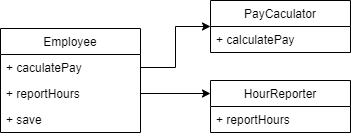

The diagram above was exported from draw.io. Its source (the exported page's mxGraphModel, read from the mxfile embedded in the PNG):
<mxGraphModel dx="1422" dy="705" grid="1" gridSize="10" guides="1" tooltips="1" connect="1" arrows="1" fold="1" page="1" pageScale="1" pageWidth="827" pageHeight="1169" math="0" shadow="0">
  <root>
    <mxCell id="0" />
    <mxCell id="1" parent="0" />
    <mxCell id="1CYI0EJM-qAh0HGmahFF-1" value="PayCaculator" style="swimlane;fontStyle=0;childLayout=stackLayout;horizontal=1;startSize=26;fillColor=none;horizontalStack=0;resizeParent=1;resizeParentMax=0;resizeLast=0;collapsible=1;marginBottom=0;" vertex="1" parent="1">
      <mxGeometry x="260" y="50" width="140" height="52" as="geometry" />
    </mxCell>
    <mxCell id="1CYI0EJM-qAh0HGmahFF-2" value="+ calculatePay" style="text;strokeColor=none;fillColor=none;align=left;verticalAlign=top;spacingLeft=4;spacingRight=4;overflow=hidden;rotatable=0;points=[[0,0.5],[1,0.5]];portConstraint=eastwest;" vertex="1" parent="1CYI0EJM-qAh0HGmahFF-1">
      <mxGeometry y="26" width="140" height="26" as="geometry" />
    </mxCell>
    <mxCell id="1CYI0EJM-qAh0HGmahFF-6" value="HourReporter" style="swimlane;fontStyle=0;childLayout=stackLayout;horizontal=1;startSize=26;fillColor=none;horizontalStack=0;resizeParent=1;resizeParentMax=0;resizeLast=0;collapsible=1;marginBottom=0;" vertex="1" parent="1">
      <mxGeometry x="260" y="130" width="140" height="52" as="geometry" />
    </mxCell>
    <mxCell id="1CYI0EJM-qAh0HGmahFF-7" value="+ reportHours" style="text;strokeColor=none;fillColor=none;align=left;verticalAlign=top;spacingLeft=4;spacingRight=4;overflow=hidden;rotatable=0;points=[[0,0.5],[1,0.5]];portConstraint=eastwest;" vertex="1" parent="1CYI0EJM-qAh0HGmahFF-6">
      <mxGeometry y="26" width="140" height="26" as="geometry" />
    </mxCell>
    <mxCell id="1CYI0EJM-qAh0HGmahFF-11" value="Employee" style="swimlane;fontStyle=0;childLayout=stackLayout;horizontal=1;startSize=26;fillColor=none;horizontalStack=0;resizeParent=1;resizeParentMax=0;resizeLast=0;collapsible=1;marginBottom=0;" vertex="1" parent="1">
      <mxGeometry x="50" y="78" width="140" height="104" as="geometry" />
    </mxCell>
    <mxCell id="1CYI0EJM-qAh0HGmahFF-12" value="+ caculatePay" style="text;strokeColor=none;fillColor=none;align=left;verticalAlign=top;spacingLeft=4;spacingRight=4;overflow=hidden;rotatable=0;points=[[0,0.5],[1,0.5]];portConstraint=eastwest;" vertex="1" parent="1CYI0EJM-qAh0HGmahFF-11">
      <mxGeometry y="26" width="140" height="26" as="geometry" />
    </mxCell>
    <mxCell id="1CYI0EJM-qAh0HGmahFF-13" value="+ reportHours" style="text;strokeColor=none;fillColor=none;align=left;verticalAlign=top;spacingLeft=4;spacingRight=4;overflow=hidden;rotatable=0;points=[[0,0.5],[1,0.5]];portConstraint=eastwest;" vertex="1" parent="1CYI0EJM-qAh0HGmahFF-11">
      <mxGeometry y="52" width="140" height="26" as="geometry" />
    </mxCell>
    <mxCell id="1CYI0EJM-qAh0HGmahFF-14" value="+ save" style="text;strokeColor=none;fillColor=none;align=left;verticalAlign=top;spacingLeft=4;spacingRight=4;overflow=hidden;rotatable=0;points=[[0,0.5],[1,0.5]];portConstraint=eastwest;" vertex="1" parent="1CYI0EJM-qAh0HGmahFF-11">
      <mxGeometry y="78" width="140" height="26" as="geometry" />
    </mxCell>
    <mxCell id="1CYI0EJM-qAh0HGmahFF-15" style="edgeStyle=orthogonalEdgeStyle;rounded=0;orthogonalLoop=1;jettySize=auto;html=1;entryX=0;entryY=0.25;entryDx=0;entryDy=0;" edge="1" parent="1" source="1CYI0EJM-qAh0HGmahFF-13" target="1CYI0EJM-qAh0HGmahFF-6">
      <mxGeometry relative="1" as="geometry" />
    </mxCell>
    <mxCell id="1CYI0EJM-qAh0HGmahFF-16" style="edgeStyle=orthogonalEdgeStyle;rounded=0;orthogonalLoop=1;jettySize=auto;html=1;entryX=0;entryY=0.5;entryDx=0;entryDy=0;" edge="1" parent="1" source="1CYI0EJM-qAh0HGmahFF-12" target="1CYI0EJM-qAh0HGmahFF-1">
      <mxGeometry relative="1" as="geometry" />
    </mxCell>
  </root>
</mxGraphModel>